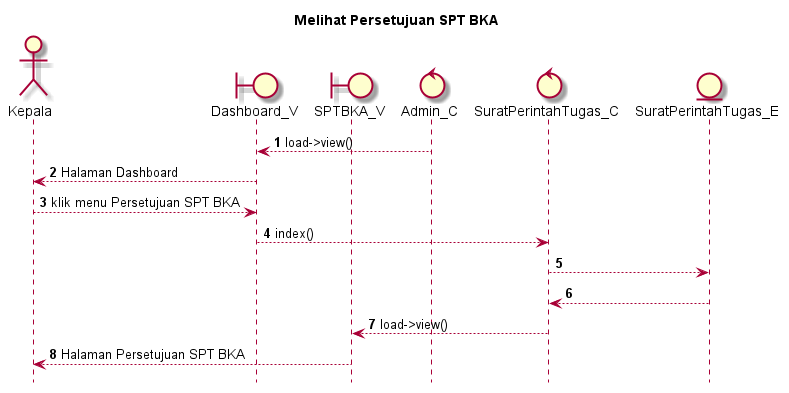

The diagram above was rendered by PlantUML. Its source (embedded in the PNG):
@startuml

autonumber
hide footbox
title Melihat Persetujuan SPT BKA 

Actor Kepala
boundary Dashboard_V
boundary SPTBKA_V
control Admin_C
control SuratPerintahTugas_C
Entity SuratPerintahTugas_E

Admin_C --> Dashboard_V: load->view()
Dashboard_V --> Kepala: Halaman Dashboard
Kepala --> Dashboard_V: klik menu Persetujuan SPT BKA 
Dashboard_V --> SuratPerintahTugas_C: index()
SuratPerintahTugas_C --> SuratPerintahTugas_E:
    
    SuratPerintahTugas_E --> SuratPerintahTugas_C:
    SuratPerintahTugas_C --> SPTBKA_V: load->view()
    SPTBKA_V --> Kepala: Halaman Persetujuan SPT BKA 

@enduml